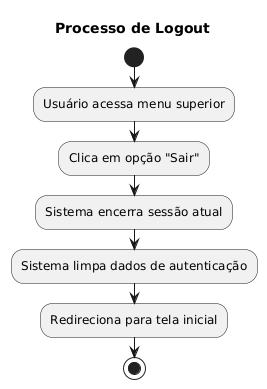

The diagram above was rendered by PlantUML. Its source (embedded in the PNG):
@startuml
title Processo de Logout
start
:Usuário acessa menu superior;
:Clica em opção "Sair";
:Sistema encerra sessão atual;
:Sistema limpa dados de autenticação;
:Redireciona para tela inicial;
stop
@enduml